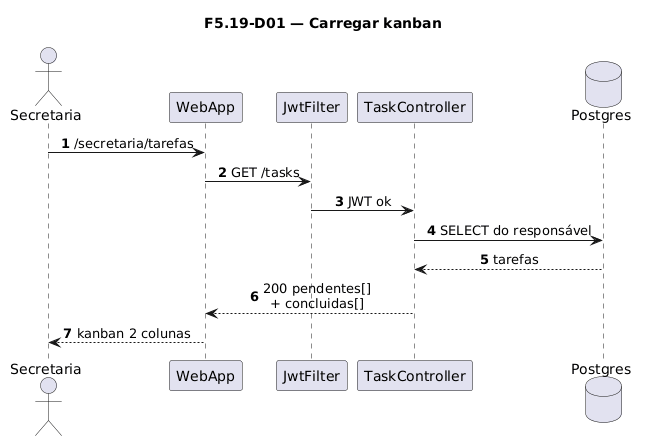

The diagram above was rendered by PlantUML. Its source (embedded in the PNG):
@startuml
title F5.19-D01 — Carregar kanban
skinparam sequenceMessageAlign center
skinparam responseMessageBelowArrow true
skinparam maxMessageSize 220
autonumber

actor "Secretaria" as Sec
participant "WebApp" as WebApp
participant "JwtFilter" as Jwt
participant "TaskController" as Ctrl
database "Postgres" as Postgres

Sec -> WebApp: /secretaria/tarefas
WebApp -> Jwt: GET /tasks
Jwt -> Ctrl: JWT ok
Ctrl -> Postgres: SELECT do responsável
Postgres --> Ctrl: tarefas
Ctrl --> WebApp: 200 pendentes[]\n+ concluidas[]
WebApp --> Sec: kanban 2 colunas
@enduml